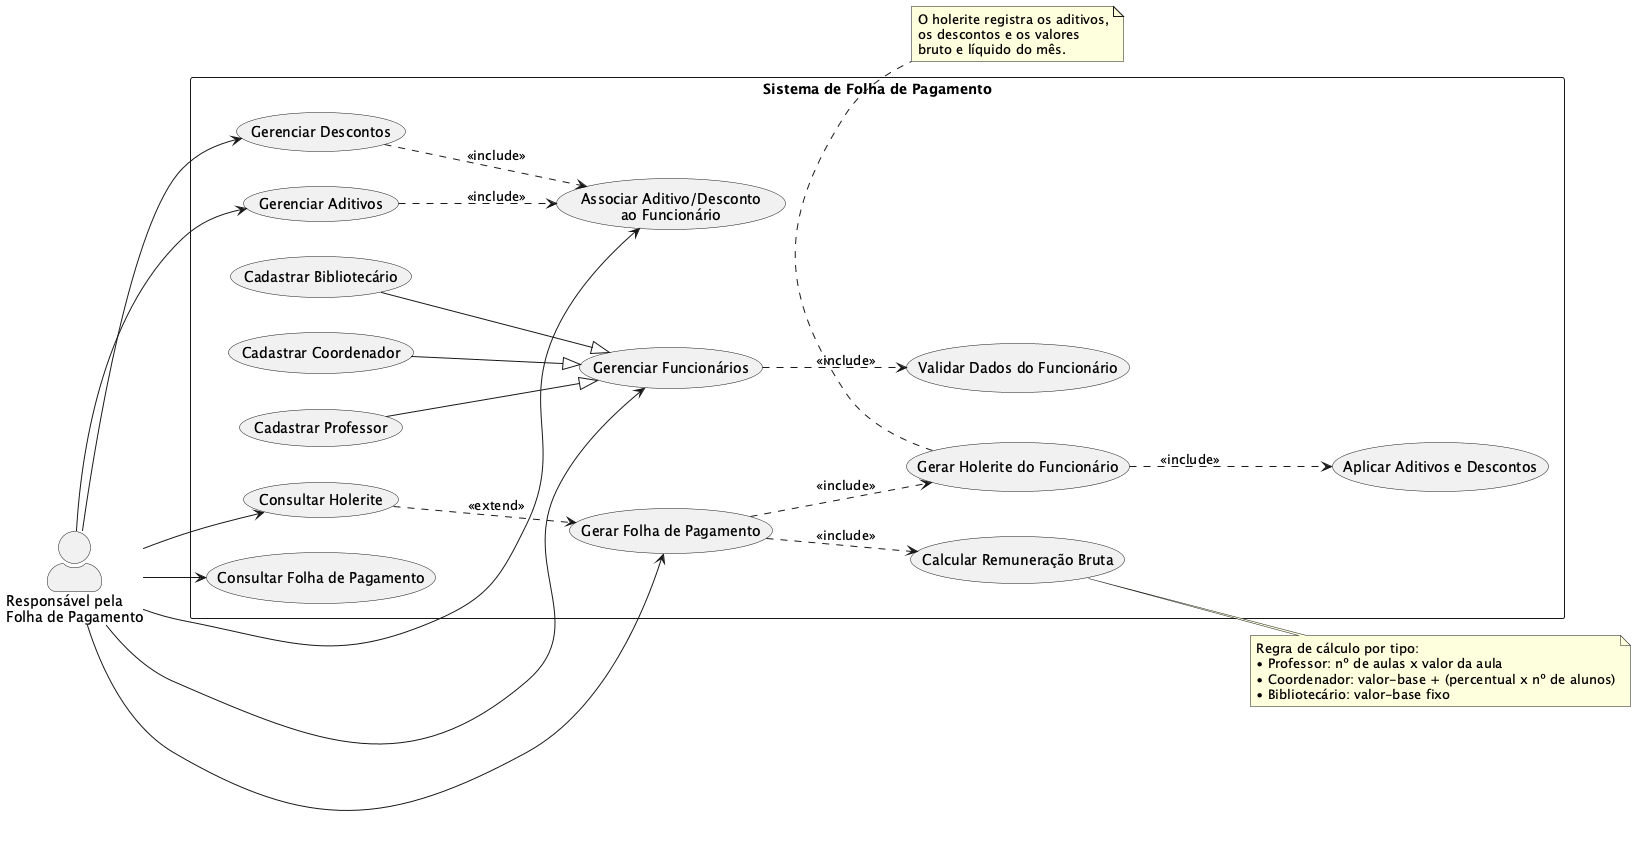

The diagram above was rendered by PlantUML. Its source (embedded in the PNG):
@startuml diagrama-caso-de-uso
' Sistema de Folha de Pagamento - IMEPAC
' Diagrama de Casos de Uso (UML)

left to right direction
skinparam packageStyle rectangle
skinparam shadowing false
skinparam actorStyle awesome

actor "Responsável pela\nFolha de Pagamento" as Operador

rectangle "Sistema de Folha de Pagamento" {

  ' ---------- Cadastro de profissionais ----------
  usecase "Gerenciar Funcionários" as UC1
  usecase "Cadastrar Professor" as UC1A
  usecase "Cadastrar Coordenador" as UC1B
  usecase "Cadastrar Bibliotecário" as UC1C
  usecase "Validar Dados do Funcionário" as UC1V

  ' ---------- Aditivos e descontos ----------
  usecase "Gerenciar Aditivos" as UC2
  usecase "Gerenciar Descontos" as UC3
  usecase "Associar Aditivo/Desconto\nao Funcionário" as UC4

  ' ---------- Folha de pagamento ----------
  usecase "Gerar Folha de Pagamento" as UC5
  usecase "Calcular Remuneração Bruta" as UC6
  usecase "Aplicar Aditivos e Descontos" as UC7
  usecase "Gerar Holerite do Funcionário" as UC8

  ' ---------- Consultas ----------
  usecase "Consultar Holerite" as UC9
  usecase "Consultar Folha de Pagamento" as UC10
}

' ---------- Associações do ator ----------
Operador --> UC1
Operador --> UC2
Operador --> UC3
Operador --> UC4
Operador --> UC5
Operador --> UC9
Operador --> UC10

' ---------- Generalizações (tipos de profissional) ----------
UC1A --|> UC1
UC1B --|> UC1
UC1C --|> UC1

' ---------- Relações include / extend ----------
UC1  ..> UC1V : <<include>>
UC2  ..> UC4  : <<include>>
UC3  ..> UC4  : <<include>>

UC5  ..> UC6  : <<include>>
UC5  ..> UC8  : <<include>>
UC8  ..> UC7  : <<include>>

UC9  ..> UC5  : <<extend>>

note right of UC6
  Regra de cálculo por tipo:
  • Professor: nº de aulas x valor da aula
  • Coordenador: valor-base + (percentual x nº de alunos)
  • Bibliotecário: valor-base fixo
end note

note bottom of UC8
  O holerite registra os aditivos,
  os descontos e os valores
  bruto e líquido do mês.
end note

@enduml